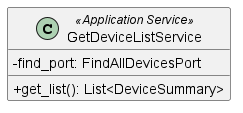

The diagram above was rendered by PlantUML. Its source (embedded in the PNG):
@startuml GetDeviceListService
skinparam classAttributeIconSize 0
class GetDeviceListService <<Application Service>> {
    - find_port: FindAllDevicesPort

    + get_list(): List<DeviceSummary>
}

@enduml